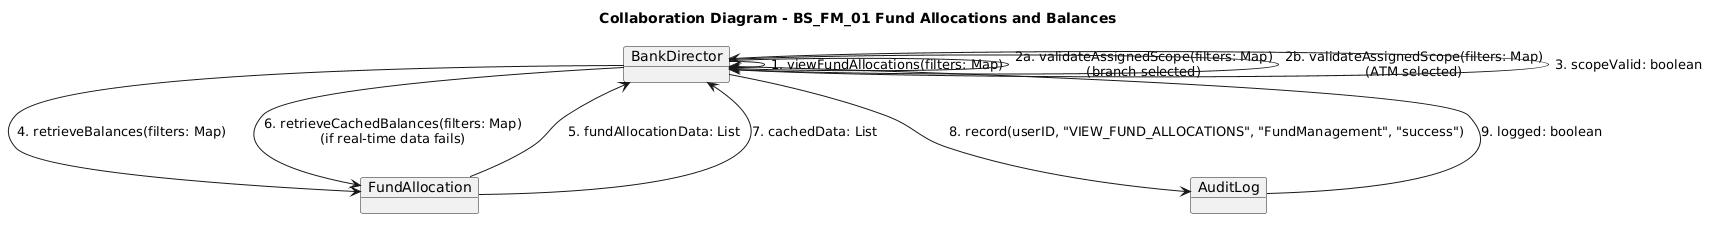

The diagram above was rendered by PlantUML. Its source (embedded in the PNG):
@startuml
title Collaboration Diagram - BS_FM_01 Fund Allocations and Balances

object "BankDirector" as BD
object "FundAllocation" as FA
object "AuditLog" as AL

BD --> BD : 1. viewFundAllocations(filters: Map)

BD --> BD : 2a. validateAssignedScope(filters: Map)\n(branch selected)
BD --> BD : 2b. validateAssignedScope(filters: Map)\n(ATM selected)

BD <-- BD : 3. scopeValid: boolean

BD --> FA : 4. retrieveBalances(filters: Map)
FA --> BD : 5. fundAllocationData: List

BD --> FA : 6. retrieveCachedBalances(filters: Map)\n(if real-time data fails)
FA --> BD : 7. cachedData: List

BD --> AL : 8. record(userID, "VIEW_FUND_ALLOCATIONS", "FundManagement", "success")
AL --> BD : 9. logged: boolean
@enduml